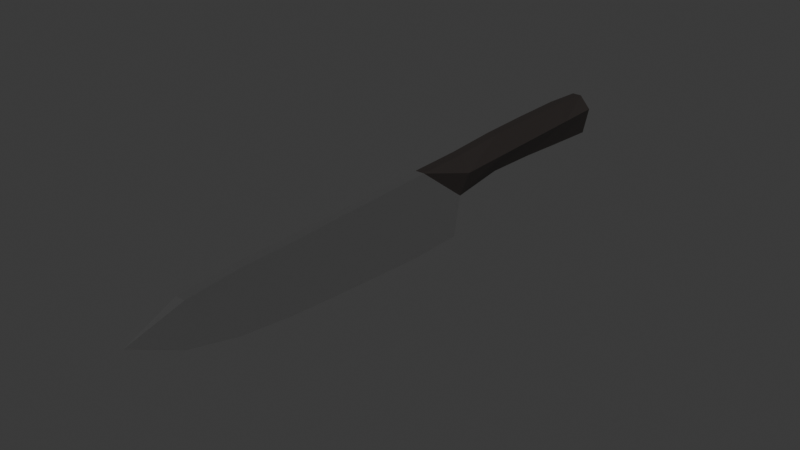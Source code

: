 # Source: Knife.blend  (saved by Blender 5.0.118; exported with 4.5.12 LTS)
import bpy
from mathutils import Matrix  # noqa: F401  (used for matrix-valued properties, if any)

bpy.ops.wm.read_factory_settings(use_empty=True)
scene = bpy.context.scene
scene.name = 'Scene'

# ---- materials (node trees are filled in below, after node groups)
mat_handle = bpy.data.materials.new('Handle')
mat_handle.alpha_threshold = 0.0
mat_handle.use_backface_culling_lightprobe_volume = False
mat_handle.roughness = 0.5
mat_handle.line_color = (0.0, 0.0, 0.0, 1.0)
mat_blade = bpy.data.materials.new('Blade')

# ---- material node trees
mat_handle.use_nodes = True; mat_handle.node_tree.nodes.clear()
_N = mat_handle.node_tree.nodes; _L = mat_handle.node_tree.links
n0 = _N.new('ShaderNodeOutputMaterial'); n0.name = 'Material Output'; n0.location = (200, 100)
n1 = _N.new('ShaderNodeBsdfPrincipled'); n1.name = 'Principled BSDF'; n1.location = (-200, 100)
n1.inputs[0].default_value = (0.02508, 0.02043, 0.01883, 1.0)
_L.new(n1.outputs[0], n0.inputs[0])
n0.is_active_output = True
mat_blade.use_nodes = True; mat_blade.node_tree.nodes.clear()
_N = mat_blade.node_tree.nodes; _L = mat_blade.node_tree.links
n0 = _N.new('ShaderNodeBsdfPrincipled'); n0.name = 'Principled BSDF'; n0.location = (-200, 100)
n0.inputs[1].default_value = 1.0
n0.inputs[2].default_value = 0.32
n1 = _N.new('ShaderNodeOutputMaterial'); n1.name = 'Material Output'; n1.location = (200, 100)
_L.new(n0.outputs[0], n1.inputs[0])
n1.is_active_output = True

# ---- world
world_world = bpy.data.worlds.new('World'); scene.world = world_world
world_world.use_nodes = True; world_world.node_tree.nodes.clear()
_N = world_world.node_tree.nodes; _L = world_world.node_tree.links
n0 = _N.new('ShaderNodeOutputWorld'); n0.name = 'World Output'; n0.location = (200, 100)
n1 = _N.new('ShaderNodeBackground'); n1.name = 'Background'; n1.location = (-200, 100)
n1.inputs[0].default_value = (0.05088, 0.05088, 0.05088, 1.0)
_L.new(n1.outputs[0], n0.inputs[0])
n0.is_active_output = True
world_world.color = (0.05088, 0.05088, 0.05088)
world_world.sun_shadow_jitter_overblur = 0.0

# ---- meshes
me_plane = bpy.data.meshes.new('Plane')
me_plane.from_pydata([(0.0, -0.1659, 0.01435), (0.0025, 0.1467, 0.02444), (0.0, -0.1379, -0.0003429), (0.0, -0.1088, -0.008102), (0.0, -0.07968, -0.01233), (0.0, -0.05059, -0.01516), (0.0, -0.0215, -0.01762), (0.0, 0.007589, -0.01974), (0.0, 0.03586, -0.01995), (0.0025, 0.124, 0.02607), (0.0025, 0.09486, 0.02648), (0.0025, 0.03668, 0.02546), (0.0025, 0.007589, 0.02546), (0.0025, -0.0215, 0.02525), (0.0025, -0.05059, 0.02505), (0.0025, -0.07968, 0.02464), (0.0025, -0.1088, 0.02505), (0.0025, -0.1379, 0.02342), (-0.0025, 0.1467, 0.02444), (-0.0025, 0.124, 0.02607), (-0.0025, 0.09486, 0.02648), (-0.0025, 0.06577, 0.02648), (-0.0025, 0.007589, 0.02546), (-0.0025, -0.0215, 0.02525), (-0.0025, -0.05059, 0.02505), (-0.0025, -0.1088, 0.02505), (-0.0025, -0.1379, 0.02342), (-0.0025, 0.03653, 0.003324), (0.007612, 0.1482, 0.0171), (0.007612, 0.06577, 0.0171), (0.007612, 0.09486, 0.0171), (0.007612, 0.124, 0.0171), (0.007612, 0.03653, 0.0171), (-0.0025, 0.152, 0.0006662), (-0.0025, 0.06577, 0.006593), (-0.0025, 0.09486, 0.005124), (-0.0025, 0.124, 0.002773), (-0.0025, 0.03668, 0.02546), (-0.0025, -0.07968, 0.02464), (0.0025, 0.152, 0.0006662), (0.0025, 0.06577, 0.006593), (0.0025, 0.09486, 0.005124), (0.0025, 0.124, 0.002773), (0.0025, 0.06577, 0.02648), (0.0025, 0.03653, 0.003324), (-0.007612, 0.1482, 0.0171), (-0.007612, 0.06577, 0.0171), (-0.007612, 0.09486, 0.0171), (-0.007612, 0.124, 0.0171), (-0.007612, 0.03653, 0.0171)], [], [(25, 16, 15, 38), (38, 15, 14, 24), (24, 14, 13, 23), (23, 13, 12, 22), (22, 12, 11, 37), (37, 11, 43, 21), (21, 43, 10, 20), (20, 10, 9, 19), (19, 9, 1, 18), (17, 16, 25, 26), (0, 17, 26), (0, 26, 2), (7, 22, 27, 8), (22, 7, 6, 23), (23, 6, 5, 24), (24, 5, 4, 38), (38, 4, 3, 25), (16, 3, 4, 15), (15, 4, 5, 14), (14, 5, 6, 13), (13, 6, 7, 12), (7, 8, 44, 12), (2, 3, 16, 17), (2, 26, 25, 3), (0, 2, 17), (40, 41, 30, 29), (42, 39, 28, 31), (41, 42, 31, 30), (44, 40, 29, 32), (32, 29, 43, 11), (29, 30, 10, 43), (30, 31, 9, 10), (31, 28, 1, 9), (44, 32, 12), (12, 32, 11), (1, 28, 45, 18), (39, 33, 45, 28), (34, 46, 47, 35), (36, 48, 45, 33), (35, 47, 48, 36), (27, 49, 46, 34), (49, 37, 21, 46), (46, 21, 20, 47), (47, 20, 19, 48), (48, 19, 18, 45), (27, 22, 49), (22, 37, 49)])
me_plane.polygons.foreach_set('material_index', [1, 1, 1, 1, 0, 0, 0, 0, 0, 1, 1, 1, 1, 1, 1, 1, 1, 1, 1, 1, 1, 1, 1, 1, 1, 0, 0, 0, 0, 0, 0, 0, 0, 0, 0, 0, 0, 0, 0, 0, 0, 0, 0, 0, 0, 0, 0])
_uv = me_plane.uv_layers.new(name='UVMap')
_uv.uv.foreach_set('vector', [0.0, 0.0, 0.0, 0.0, 0.0, 0.0, 0.0, 0.0, 0.0, 0.0, 0.0, 0.0, 0.0, 0.0, 0.0, 0.0, 0.0, 0.0, 0.0, 0.0, 0.0, 0.0, 0.0, 0.0, 0.0, 0.0, 0.0, 0.0, 0.0, 0.0, 0.0, 0.0, 0.0, 0.0, 0.0, 0.0, 0.0, 0.0, 0.0, 0.0, 0.0, 0.0, 0.0, 0.0, 0.0, 0.0, 0.0, 0.0, 0.0, 0.0, 0.0, 0.0, 0.0, 0.0, 0.0, 0.0, 0.0, 0.0, 0.0, 0.0, 0.0, 0.0, 0.0, 0.0, 0.0, 0.0, 0.0, 0.0, 0.0, 0.0, 0.0, 0.0, 0.0, 0.0, 0.0, 0.0, 0.0, 0.0, 0.0, 0.0, 0.0, 0.0, 0.0, 0.0, 0.0, 0.0, 0.0, 0.0, 0.0, 0.0, 0.0, 0.0, 0.0, 0.0, 0.0, 0.0, 0.0, 0.0, 0.0, 0.0, 0.0, 0.0, 0.0, 0.0, 0.0, 0.0, 0.0, 0.0, 0.0, 0.0, 0.0, 0.0, 0.0, 0.0, 0.0, 0.0, 0.0, 0.0, 0.0, 0.0, 0.0, 0.0, 0.0, 0.0, 0.0, 0.0, 0.0, 0.0, 0.0, 0.0, 0.0, 0.0, 0.0, 0.0, 0.0, 0.0, 0.0, 0.0, 0.0, 0.0, 0.0, 0.0, 0.0, 0.0, 0.0, 0.0, 0.0, 0.0, 0.0, 0.0, 0.0, 0.0, 0.0, 0.0, 0.0, 0.0, 0.0, 0.0, 0.0, 0.0, 0.0, 0.0, 0.0, 0.0, 0.0, 0.0, 0.0, 0.0, 0.0, 0.0, 0.0, 0.0, 0.0, 0.0, 0.0, 0.0, 0.0, 0.0, 0.0, 0.0, 0.0, 0.0, 0.0, 0.0, 0.0, 0.0, 0.0, 0.0, 0.0, 0.0, 0.0, 0.0, 0.0, 0.0, 0.0, 0.0, 0.0, 0.0, 0.0, 0.0, 0.0, 0.0, 0.0, 0.0, 0.0, 0.0, 0.0, 0.0, 0.0, 0.0, 0.0, 0.0, 0.0, 0.0, 0.0, 0.0, 0.0, 0.0, 0.0, 0.0, 0.0, 0.0, 0.0, 0.0, 0.0, 0.0, 0.0, 0.0, 0.0, 0.0, 0.0, 0.0, 0.0, 0.0, 0.0, 0.0, 0.0, 0.0, 0.0, 0.0, 0.0, 0.0, 0.0, 0.0, 0.0, 0.0, 0.0, 0.0, 0.0, 0.0, 0.0, 0.0, 0.0, 0.0, 0.0, 0.0, 0.0, 0.0, 0.0, 0.0, 0.0, 0.0, 0.0, 0.0, 0.0, 0.0, 0.0, 0.0, 0.0, 0.0, 0.0, 0.0, 0.0, 0.0, 0.0, 0.0, 0.0, 0.0, 0.0, 0.0, 0.0, 0.0, 0.0, 0.0, 0.0, 0.0, 0.0, 0.0, 0.0, 0.0, 0.0, 0.0, 0.0, 0.0, 0.0, 0.0, 0.0, 0.0, 0.0, 0.0, 0.0, 0.0, 0.0, 0.0, 0.0, 0.0, 0.0, 0.0, 0.0, 0.0, 0.0, 0.0, 0.0, 0.0, 0.0, 0.0, 0.0, 0.0, 0.0, 0.0, 0.0, 0.0, 0.0, 0.0, 0.0, 0.0, 0.0, 0.0, 0.0, 0.0, 0.0, 0.0, 0.0, 0.0, 0.0, 0.0, 0.0, 0.0, 0.0, 0.0, 0.0, 0.0, 0.0, 0.0, 0.0, 0.0, 0.0, 0.0, 0.0, 0.0, 0.0, 0.0, 0.0, 0.0, 0.0, 0.0, 0.0, 0.0, 0.0, 0.0, 0.0, 0.0])
me_plane.materials.append(mat_handle)
me_plane.materials.append(mat_blade)
me_plane.use_mirror_x = True
me_plane.update()

# ---- objects
ob_knife = bpy.data.objects.new('Knife', me_plane)
ob_empty = bpy.data.objects.new('Empty', None)

# ---- transforms, parenting, visibility, modifiers, constraints
ob_knife.location = (0.0, 0.0, 0.0)
ob_knife.use_mesh_mirror_x = True
ob_empty.location = (-9.315e-18, -0.003288, 0.003105)
ob_empty.rotation_euler = (1.571, -0.0, 1.571)
ob_empty.scale = (0.06649, 0.06649, 0.06649)
ob_empty.empty_display_type = 'IMAGE'
ob_empty.empty_display_size = 5.0
ob_empty.empty_image_depth = 'BACK'
ob_empty.show_empty_image_perspective = False
ob_empty.empty_image_side = 'FRONT'

# ---- collection membership
scene.collection.objects.link(ob_knife)
scene.collection.objects.link(ob_empty)

# ---- scene / render settings (as saved in the file)
scene.frame_start = 1; scene.frame_end = 250; scene.frame_set(1)
scene.render.engine = 'BLENDER_EEVEE_NEXT'
scene.render.bake_bias = 0.0
scene.render.bake_samples = 0
scene.cycles.sampling_pattern = 'TABULATED_SOBOL'
scene.eevee.use_volume_custom_range = False
bpy.context.view_layer.update()

# ---- added for rendering (the .blend has no active camera and no usable light): camera, sun
cam_auto = bpy.data.cameras.new('AutoCamera')
cam_auto.lens = 50.0
cam_auto.sensor_width = 36.0
cam_auto.clip_end = 1000.0
ob_auto_camera = bpy.data.objects.new('AutoCamera', cam_auto)
scene.collection.objects.link(ob_auto_camera)
ob_auto_camera.location = (0.297636, -0.36412, 0.241375)
ob_auto_camera.rotation_euler = (1.09748, -7.21219e-08, 0.694738)
scene.camera = ob_auto_camera
light_auto_sun = bpy.data.lights.new('AutoSun', 'SUN')
light_auto_sun.energy = 3.0
light_auto_sun.angle = 0.0523599
ob_auto_sun = bpy.data.objects.new('AutoSun', light_auto_sun)
scene.collection.objects.link(ob_auto_sun)
ob_auto_sun.rotation_euler = (0.872665, 0.174533, 0.523599)
bpy.context.view_layer.update()
